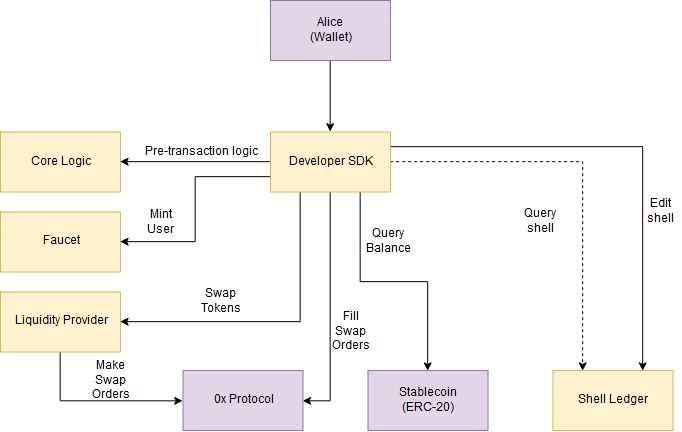

The diagram above was exported from draw.io. Its source (the exported page's mxGraphModel, read from the mxfile embedded in the PNG):
<mxGraphModel dx="987" dy="618" grid="1" gridSize="10" guides="1" tooltips="1" connect="1" arrows="1" fold="1" page="1" pageScale="1" pageWidth="850" pageHeight="1100" math="0" shadow="0">
  <root>
    <mxCell id="0" />
    <mxCell id="1" parent="0" />
    <mxCell id="t0Z7AkI4HpMyybSQG9bV-3" style="edgeStyle=orthogonalEdgeStyle;rounded=0;orthogonalLoop=1;jettySize=auto;html=1;exitX=1;exitY=0.25;exitDx=0;exitDy=0;entryX=0.75;entryY=0;entryDx=0;entryDy=0;startArrow=none;startFill=0;" edge="1" parent="1" source="t0Z7AkI4HpMyybSQG9bV-4" target="t0Z7AkI4HpMyybSQG9bV-15">
      <mxGeometry relative="1" as="geometry" />
    </mxCell>
    <mxCell id="t0Z7AkI4HpMyybSQG9bV-62" style="edgeStyle=orthogonalEdgeStyle;rounded=0;orthogonalLoop=1;jettySize=auto;html=1;exitX=0;exitY=0.5;exitDx=0;exitDy=0;entryX=1;entryY=0.5;entryDx=0;entryDy=0;" edge="1" parent="1" source="t0Z7AkI4HpMyybSQG9bV-4" target="t0Z7AkI4HpMyybSQG9bV-9">
      <mxGeometry relative="1" as="geometry" />
    </mxCell>
    <mxCell id="t0Z7AkI4HpMyybSQG9bV-69" style="edgeStyle=orthogonalEdgeStyle;rounded=0;orthogonalLoop=1;jettySize=auto;html=1;exitX=0.75;exitY=1;exitDx=0;exitDy=0;entryX=0.5;entryY=0;entryDx=0;entryDy=0;" edge="1" parent="1" source="t0Z7AkI4HpMyybSQG9bV-4" target="t0Z7AkI4HpMyybSQG9bV-14">
      <mxGeometry relative="1" as="geometry" />
    </mxCell>
    <mxCell id="t0Z7AkI4HpMyybSQG9bV-77" style="edgeStyle=orthogonalEdgeStyle;rounded=0;orthogonalLoop=1;jettySize=auto;html=1;exitX=0;exitY=0.75;exitDx=0;exitDy=0;entryX=1;entryY=0.5;entryDx=0;entryDy=0;" edge="1" parent="1" source="t0Z7AkI4HpMyybSQG9bV-4" target="t0Z7AkI4HpMyybSQG9bV-34">
      <mxGeometry relative="1" as="geometry" />
    </mxCell>
    <mxCell id="t0Z7AkI4HpMyybSQG9bV-78" style="edgeStyle=orthogonalEdgeStyle;rounded=0;orthogonalLoop=1;jettySize=auto;html=1;exitX=0.25;exitY=1;exitDx=0;exitDy=0;entryX=1;entryY=0.5;entryDx=0;entryDy=0;" edge="1" parent="1" source="t0Z7AkI4HpMyybSQG9bV-4" target="t0Z7AkI4HpMyybSQG9bV-31">
      <mxGeometry relative="1" as="geometry" />
    </mxCell>
    <mxCell id="t0Z7AkI4HpMyybSQG9bV-79" style="edgeStyle=orthogonalEdgeStyle;rounded=0;orthogonalLoop=1;jettySize=auto;html=1;exitX=0.5;exitY=1;exitDx=0;exitDy=0;entryX=1;entryY=0.5;entryDx=0;entryDy=0;" edge="1" parent="1" source="t0Z7AkI4HpMyybSQG9bV-4" target="t0Z7AkI4HpMyybSQG9bV-76">
      <mxGeometry relative="1" as="geometry" />
    </mxCell>
    <mxCell id="t0Z7AkI4HpMyybSQG9bV-85" style="edgeStyle=orthogonalEdgeStyle;rounded=0;orthogonalLoop=1;jettySize=auto;html=1;exitX=1;exitY=0.5;exitDx=0;exitDy=0;entryX=0.25;entryY=0;entryDx=0;entryDy=0;dashed=1;" edge="1" parent="1" source="t0Z7AkI4HpMyybSQG9bV-4" target="t0Z7AkI4HpMyybSQG9bV-15">
      <mxGeometry relative="1" as="geometry" />
    </mxCell>
    <mxCell id="t0Z7AkI4HpMyybSQG9bV-4" value="Developer SDK" style="rounded=0;whiteSpace=wrap;html=1;fillColor=#fff2cc;strokeColor=#d6b656;" vertex="1" parent="1">
      <mxGeometry x="410" y="161.5" width="120" height="60" as="geometry" />
    </mxCell>
    <mxCell id="t0Z7AkI4HpMyybSQG9bV-9" value="Core Logic" style="rounded=0;whiteSpace=wrap;html=1;fillColor=#fff2cc;strokeColor=#d6b656;" vertex="1" parent="1">
      <mxGeometry x="140" y="161.5" width="120" height="60" as="geometry" />
    </mxCell>
    <mxCell id="t0Z7AkI4HpMyybSQG9bV-14" value="Stablecoin&lt;br&gt;(ERC-20)" style="rounded=0;whiteSpace=wrap;html=1;fillColor=#e1d5e7;strokeColor=#9673a6;glass=0;" vertex="1" parent="1">
      <mxGeometry x="507.5" y="400" width="120" height="60" as="geometry" />
    </mxCell>
    <mxCell id="t0Z7AkI4HpMyybSQG9bV-15" value="Shell Ledger" style="rounded=0;whiteSpace=wrap;html=1;fillColor=#fff2cc;strokeColor=#d6b656;glass=0;" vertex="1" parent="1">
      <mxGeometry x="692.5" y="400" width="120" height="60" as="geometry" />
    </mxCell>
    <mxCell id="t0Z7AkI4HpMyybSQG9bV-17" value="Query shell" style="text;html=1;strokeColor=none;fillColor=none;align=center;verticalAlign=middle;whiteSpace=wrap;rounded=0;" vertex="1" parent="1">
      <mxGeometry x="660" y="241.5" width="40" height="20" as="geometry" />
    </mxCell>
    <mxCell id="t0Z7AkI4HpMyybSQG9bV-18" value="Edit shell" style="text;html=1;strokeColor=none;fillColor=none;align=center;verticalAlign=middle;whiteSpace=wrap;rounded=0;" vertex="1" parent="1">
      <mxGeometry x="780" y="231.5" width="40" height="20" as="geometry" />
    </mxCell>
    <mxCell id="t0Z7AkI4HpMyybSQG9bV-55" style="edgeStyle=orthogonalEdgeStyle;rounded=0;orthogonalLoop=1;jettySize=auto;html=1;exitX=0.5;exitY=1;exitDx=0;exitDy=0;entryX=0.5;entryY=0;entryDx=0;entryDy=0;" edge="1" parent="1" source="t0Z7AkI4HpMyybSQG9bV-25" target="t0Z7AkI4HpMyybSQG9bV-4">
      <mxGeometry relative="1" as="geometry" />
    </mxCell>
    <mxCell id="t0Z7AkI4HpMyybSQG9bV-25" value="Alice&lt;br&gt;(Wallet)" style="rounded=0;whiteSpace=wrap;html=1;glass=0;strokeColor=#9673a6;fillColor=#e1d5e7;" vertex="1" parent="1">
      <mxGeometry x="410" y="30" width="120" height="60" as="geometry" />
    </mxCell>
    <mxCell id="t0Z7AkI4HpMyybSQG9bV-80" style="edgeStyle=orthogonalEdgeStyle;rounded=0;orthogonalLoop=1;jettySize=auto;html=1;exitX=0.5;exitY=1;exitDx=0;exitDy=0;entryX=0;entryY=0.5;entryDx=0;entryDy=0;" edge="1" parent="1" source="t0Z7AkI4HpMyybSQG9bV-31" target="t0Z7AkI4HpMyybSQG9bV-76">
      <mxGeometry relative="1" as="geometry" />
    </mxCell>
    <mxCell id="t0Z7AkI4HpMyybSQG9bV-31" value="&lt;div&gt;Liquidity Provider&lt;/div&gt;" style="rounded=0;whiteSpace=wrap;html=1;fillColor=#fff2cc;strokeColor=#d6b656;" vertex="1" parent="1">
      <mxGeometry x="140" y="321.5" width="120" height="60" as="geometry" />
    </mxCell>
    <mxCell id="t0Z7AkI4HpMyybSQG9bV-34" value="&lt;div&gt;Faucet&lt;/div&gt;" style="rounded=0;whiteSpace=wrap;html=1;fillColor=#fff2cc;strokeColor=#d6b656;" vertex="1" parent="1">
      <mxGeometry x="140" y="241.5" width="120" height="60" as="geometry" />
    </mxCell>
    <mxCell id="t0Z7AkI4HpMyybSQG9bV-70" value="&lt;div&gt;Pre-transaction logic&lt;/div&gt;" style="text;html=1;strokeColor=none;fillColor=none;align=center;verticalAlign=middle;whiteSpace=wrap;rounded=0;" vertex="1" parent="1">
      <mxGeometry x="280" y="171.5" width="120" height="20" as="geometry" />
    </mxCell>
    <mxCell id="t0Z7AkI4HpMyybSQG9bV-71" value="&lt;div&gt;Swap Tokens&lt;/div&gt;" style="text;html=1;strokeColor=none;fillColor=none;align=center;verticalAlign=middle;whiteSpace=wrap;rounded=0;" vertex="1" parent="1">
      <mxGeometry x="340" y="321.5" width="40" height="20" as="geometry" />
    </mxCell>
    <mxCell id="t0Z7AkI4HpMyybSQG9bV-72" value="&lt;div&gt;Mint User&lt;/div&gt;" style="text;html=1;strokeColor=none;fillColor=none;align=center;verticalAlign=middle;whiteSpace=wrap;rounded=0;" vertex="1" parent="1">
      <mxGeometry x="277.5" y="242" width="45" height="20" as="geometry" />
    </mxCell>
    <mxCell id="t0Z7AkI4HpMyybSQG9bV-75" value="Query Balance" style="text;html=1;strokeColor=none;fillColor=none;align=center;verticalAlign=middle;whiteSpace=wrap;rounded=0;" vertex="1" parent="1">
      <mxGeometry x="507.5" y="261.5" width="40" height="20" as="geometry" />
    </mxCell>
    <mxCell id="t0Z7AkI4HpMyybSQG9bV-76" value="&lt;div&gt;0x Protocol&lt;/div&gt;" style="rounded=0;whiteSpace=wrap;html=1;fillColor=#e1d5e7;strokeColor=#9673a6;glass=0;" vertex="1" parent="1">
      <mxGeometry x="322.5" y="400" width="120" height="60" as="geometry" />
    </mxCell>
    <mxCell id="t0Z7AkI4HpMyybSQG9bV-82" value="&lt;div&gt;Make Swap Orders&lt;/div&gt;" style="text;html=1;strokeColor=none;fillColor=none;align=center;verticalAlign=middle;whiteSpace=wrap;rounded=0;" vertex="1" parent="1">
      <mxGeometry x="230" y="400" width="40" height="20" as="geometry" />
    </mxCell>
    <mxCell id="t0Z7AkI4HpMyybSQG9bV-83" value="Fill Swap Orders" style="text;html=1;strokeColor=none;fillColor=none;align=center;verticalAlign=middle;whiteSpace=wrap;rounded=0;" vertex="1" parent="1">
      <mxGeometry x="470" y="351.5" width="40" height="20" as="geometry" />
    </mxCell>
  </root>
</mxGraphModel>